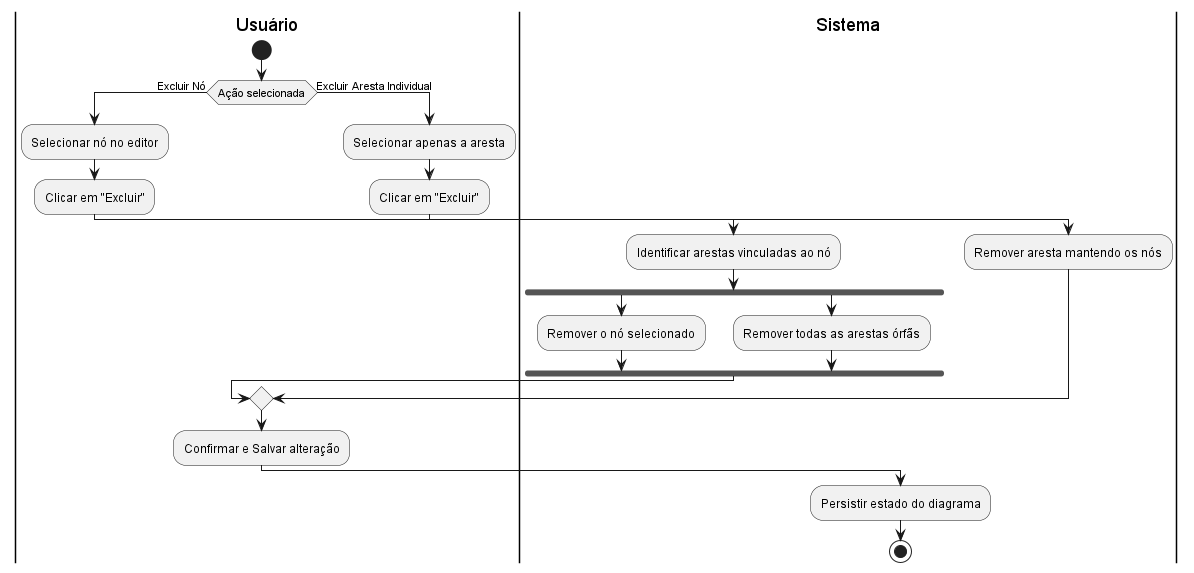

The diagram above was rendered by PlantUML. Its source (embedded in the PNG):
@startuml diagrama_UC11

|Usuário|
start

if (Ação selecionada) then (Excluir Nó)
  :Selecionar nó no editor;
  :Clicar em "Excluir";
  |Sistema|
  :Identificar arestas vinculadas ao nó;
  fork
    :Remover o nó selecionado;
  fork again
    :Remover todas as arestas órfãs;
  end fork
else (Excluir Aresta Individual)
  |Usuário|
  :Selecionar apenas a aresta;
  :Clicar em "Excluir";
  |Sistema|
  :Remover aresta mantendo os nós;
endif

|Usuário|
:Confirmar e Salvar alteração;
|Sistema|
:Persistir estado do diagrama;
stop

@enduml